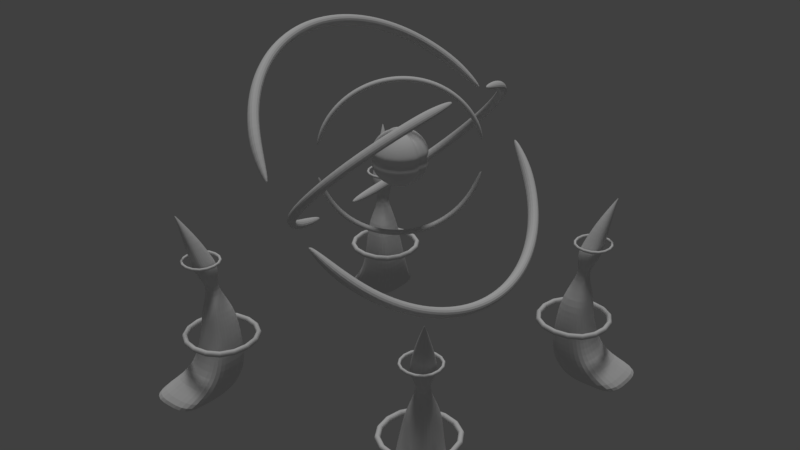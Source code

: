 # Source: monument.blend  (saved by Blender 2.79.0; exported with 4.5.12 LTS)
import bpy
from mathutils import Matrix  # noqa: F401  (used for matrix-valued properties, if any)

bpy.ops.wm.read_factory_settings(use_empty=True)
scene = bpy.context.scene
scene.name = 'Scene'

# ---- collections
col_collection_1 = bpy.data.collections.new('Collection 1'); scene.collection.children.link(col_collection_1)

# ---- world
world_world = bpy.data.worlds.new('World'); scene.world = world_world
world_world.color = (0.05088, 0.05088, 0.05088)
world_world.use_sun_shadow = False
world_world.sun_shadow_jitter_overblur = 0.0
world_world.cycles.sampling_method = 'MANUAL'

# ---- lights
light_sun_001 = bpy.data.lights.new('Sun.001', 'SUN')
light_sun_001.transmission_factor = 0.0
light_sun_001.angle = 0.1993
light_sun_001.energy = 1.0
light_sun_001.shadow_buffer_clip_start = 0.5
light_sun_001.shadow_soft_size = 0.1
light_sun_001.shadow_cascade_max_distance = 1000.0

# ---- meshes
me_cube_004 = bpy.data.meshes.new('Cube.004')
me_cube_004.from_pydata([(6.807, 6.758, 0.0), (5.375, 5.379, 7.383), (6.812, 4.279, 0.0), (5.379, 5.327, 7.383), (4.483, 6.754, 0.0), (5.326, 5.383, 7.383), (4.479, 4.268, 0.0), (5.326, 5.324, 7.383), (5.733, 5.691, 0.9229), (5.288, 5.287, 1.846), (5.148, 5.069, 2.769), (5.105, 4.958, 3.692), (4.819, 4.702, 4.615), (5.275, 5.239, 6.46), (5.273, 4.812, 6.46), (4.819, 4.479, 4.615), (5.105, 3.98, 3.692), (5.149, 3.879, 2.769), (5.29, 3.828, 1.846), (5.736, 3.842, 0.9229), (4.856, 4.803, 6.46), (4.607, 4.477, 4.615), (4.179, 3.974, 3.692), (4.026, 3.872, 2.769), (3.913, 3.82, 1.846), (3.994, 3.834, 0.9229), (4.874, 5.243, 6.46), (4.61, 4.702, 4.615), (4.187, 4.959, 3.692), (4.033, 5.068, 2.769), (3.92, 5.286, 1.846), (3.999, 5.689, 0.9229), (5.383, 5.353, 7.383), (4.439, 5.507, 0.0), (5.32, 5.353, 7.383), (3.987, 4.466, 2.769), (4.141, 4.462, 3.692), (4.596, 4.588, 4.615), (4.789, 5.015, 6.46), (5.151, 4.465, 3.692), (4.832, 4.589, 4.615), (5.357, 5.017, 6.46), (5.651, 4.221, 0.0), (5.352, 5.32, 7.383), (5.644, 6.799, 0.0), (5.351, 5.387, 7.383), (4.865, 5.734, 0.9229), (4.602, 5.33, 1.846), (4.589, 5.112, 2.769), (4.644, 5.002, 3.692), (4.714, 4.714, 4.615), (5.072, 5.319, 6.46), (4.87, 3.786, 0.9229), (4.607, 3.772, 1.846), (4.593, 3.824, 2.769), (4.647, 3.925, 3.692), (4.715, 4.463, 4.615), (5.074, 4.713, 6.46), (5.647, 5.51, 0.0), (6.856, 5.514, 0.0), (5.383, 5.353, 7.383), (3.954, 4.757, 0.9229), (3.874, 4.549, 1.846), (5.78, 4.762, 0.9229), (5.335, 4.553, 1.846), (5.195, 4.469, 2.769), (5.406, 5.391, 7.492), (5.089, 4.994, 5.076), (5.088, 4.36, 5.076), (4.484, 4.354, 5.076), (4.494, 4.995, 5.076), (5.141, 4.672, 5.076), (4.441, 4.67, 5.076), (4.792, 4.297, 5.076), (4.79, 5.044, 5.076), (5.212, 5.132, 5.627), (5.183, 5.097, 5.451), (5.21, 4.442, 5.626), (5.182, 4.395, 5.452), (4.551, 4.435, 5.626), (4.512, 4.388, 5.452), (4.564, 5.134, 5.626), (4.525, 5.099, 5.452), (4.461, 4.737, 5.452), (4.497, 4.779, 5.628), (5.245, 4.74, 5.452), (5.277, 4.78, 5.626), (4.852, 5.157, 5.452), (4.886, 5.196, 5.626), (4.854, 4.32, 5.451), (4.889, 4.364, 5.628), (5.625, 5.614, 5.635), (5.625, 4.097, 5.635), (5.518, 5.507, 5.635), (4.214, 5.507, 5.635), (5.518, 4.204, 5.635), (4.107, 5.614, 5.635), (4.107, 4.097, 5.635), (4.214, 4.204, 5.635), (5.625, 5.614, 5.754), (5.518, 5.507, 5.754), (5.518, 4.204, 5.754), (5.625, 4.097, 5.754), (4.214, 4.204, 5.754), (4.214, 5.507, 5.754), (4.107, 5.614, 5.754), (4.107, 4.097, 5.754), (6.022, 5.988, 2.55), (6.022, 2.997, 2.55), (5.812, 5.777, 2.55), (3.242, 5.777, 2.55), (5.812, 3.208, 2.55), (3.031, 5.988, 2.55), (3.031, 2.997, 2.55), (3.242, 3.208, 2.55), (6.022, 5.988, 2.786), (5.812, 5.777, 2.786), (5.812, 3.208, 2.786), (6.022, 2.997, 2.786), (3.242, 3.208, 2.786), (3.242, 5.777, 2.786), (3.031, 5.988, 2.786), (3.031, 2.997, 2.786)], [], [(41, 32, 60, 3, 14), (57, 43, 7, 20), (38, 34, 5, 26), (51, 45, 1, 13), (58, 33, 4, 44), (44, 46, 8, 0), (46, 47, 9, 8), (47, 48, 10, 9), (48, 49, 11, 10), (49, 50, 12, 11), (75, 13, 41, 86), (77, 14, 57, 90), (33, 61, 31, 4), (61, 62, 30, 31), (62, 35, 29, 30), (35, 36, 28, 29), (36, 37, 27, 28), (70, 82, 87, 74), (42, 52, 25, 6), (52, 53, 24, 25), (53, 54, 23, 24), (54, 55, 22, 23), (55, 56, 21, 22), (81, 26, 51, 88), (69, 80, 83, 72), (59, 63, 19, 2), (63, 64, 18, 19), (64, 65, 17, 18), (65, 39, 16, 17), (39, 40, 15, 16), (79, 20, 38, 84), (68, 78, 89, 73), (88, 51, 13, 75), (74, 87, 76, 67), (11, 12, 40, 39), (10, 11, 39, 65), (9, 10, 65, 64), (8, 9, 64, 63), (0, 8, 63, 59), (90, 57, 20, 79), (73, 89, 80, 69), (22, 21, 37, 36), (23, 22, 36, 35), (24, 23, 35, 62), (25, 24, 62, 61), (6, 25, 61, 33), (42, 6, 33, 58), (20, 7, 34, 38), (13, 1, 32, 41), (2, 42, 58, 59), (86, 41, 14, 77), (71, 85, 78, 68), (16, 15, 56, 55), (17, 16, 55, 54), (18, 17, 54, 53), (19, 18, 53, 52), (2, 19, 52, 42), (84, 38, 26, 81), (72, 83, 82, 70), (28, 27, 50, 49), (29, 28, 49, 48), (30, 29, 48, 47), (31, 30, 47, 46), (4, 31, 46, 44), (59, 58, 44, 0), (26, 5, 45, 51), (14, 3, 43, 57), (43, 66, 7), (32, 1, 66, 60), (60, 66, 3), (7, 66, 34), (3, 66, 43), (5, 66, 45), (45, 66, 1), (34, 66, 5), (27, 70, 74, 50), (15, 68, 73, 56), (21, 69, 72, 37), (12, 67, 71, 40), (40, 71, 68, 15), (56, 73, 69, 21), (37, 72, 70, 27), (50, 74, 67, 12), (88, 75, 76, 87), (84, 81, 82, 83), (90, 79, 80, 89), (86, 77, 78, 85), (79, 84, 83, 80), (75, 86, 85, 76), (81, 88, 87, 82), (77, 90, 89, 78), (67, 76, 85, 71), (104, 100, 99, 105), (93, 100, 104, 94), (112, 121, 115, 107), (96, 105, 99, 91), (120, 116, 115, 121), (100, 101, 102, 99), (95, 101, 100, 93), (109, 116, 120, 110), (116, 117, 118, 115), (101, 103, 106, 102), (98, 103, 101, 95), (92, 91, 99, 102), (92, 102, 106, 97), (103, 104, 105, 106), (94, 104, 103, 98), (97, 106, 105, 96), (92, 95, 93, 91), (97, 98, 95, 92), (96, 94, 98, 97), (91, 93, 94, 96), (111, 117, 116, 109), (117, 119, 122, 118), (114, 119, 117, 111), (108, 107, 115, 118), (108, 118, 122, 113), (119, 120, 121, 122), (110, 120, 119, 114), (113, 122, 121, 112), (108, 111, 109, 107), (113, 114, 111, 108), (112, 110, 114, 113), (107, 109, 110, 112)])
me_cube_004.materials.append(None)
me_cube_004.use_remesh_preserve_volume = False
me_cube_004.use_remesh_preserve_attributes = False
me_cube_004.use_mirror_vertex_groups = False
me_cube_004.update()
me_circle_003 = bpy.data.meshes.new('Circle.003')
me_circle_003.from_pydata([(0.04195, -1.055, 1.09), (0.0441, -1.24, 0.8639), (0.06625, -4.477e-08, -1.456), (0.04656, -1.378, 0.6061), (0.06517, 0.5707, -1.342), (0.03677, 1.354e-06, 1.632), (0.03706, -0.3115, 1.601), (0.04618, -1.475, 0.6463), (0.007254, -1.533, 0.3398), (0.06279, 1.129, -1.093), (0.01146, 1.531, -0.2696), (0.04618, 1.475, 0.6463), (0.03793, -0.6109, 1.51), (0.03934, -0.8869, 1.363), (0.04124, -1.129, 1.164), (0.06696, -0.3115, -1.53), (0.06726, -6.679e-08, -1.561), (0.06696, 0.3115, -1.53), (0.003761, 1.499, 0.333), (0.04656, 1.378, 0.6061), (0.04017, 0.8285, 1.275), (0.03886, 0.5707, 1.413), (0.03778, 1.283e-06, 1.527), (0.008328, -1.5, -0.2633), (0.06385, 0.8285, -1.205), (0.06208, 1.055, -1.019), (0.05992, -1.24, -0.7931), (0.05992, 1.24, -0.7931), (0.06385, -0.8285, -1.205), (0.0114, 1.497, -0.2628), (0.03793, 0.6109, 1.51), (0.05785, 1.475, -0.5755), (0.06048, 1.327, -0.8515), (0.06469, 0.8869, -1.292), (0.06609, -0.6109, -1.439), (0.06469, -0.8869, -1.292), (0.06279, -1.129, -1.093), (0.05785, -1.475, -0.5755), (0.04355, -1.327, 0.9223), (0.03706, 0.3115, 1.601), (0.03934, 0.8869, 1.363), (0.04124, 1.129, 1.164), (0.04355, 1.327, 0.9223), (0.003702, 1.53, 0.3392), (0.05746, 1.378, -0.5353), (0.06598, 0.2909, -1.427), (0.06598, -0.2909, -1.427), (0.06517, -0.5707, -1.342), (0.06208, -1.055, -1.019), (0.05746, -1.378, -0.5353), (0.007324, -1.496, 0.3325), (0.04017, -0.8285, 1.275), (0.03886, -0.5707, 1.413), (0.03805, -0.2909, 1.498), (0.03805, 0.2909, 1.498), (0.04195, 1.055, 1.09), (0.0441, 1.24, 0.8639), (0.06609, 0.6109, -1.439), (0.06048, -1.327, -0.8515), (0.008383, -1.529, -0.2692), (-0.03172, 1.497, -0.2632), (-0.07257, 1.378, -0.5365), (-0.07011, 1.24, -0.7944), (-0.06795, 1.055, -1.02), (-0.06618, 0.8285, -1.206), (-0.06487, 0.5707, -1.344), (-0.06406, 0.2909, -1.428), (-0.06378, -4.477e-08, -1.457), (-0.06406, -0.2909, -1.428), (-0.06487, -0.5707, -1.344), (-0.06618, -0.8285, -1.206), (-0.06795, -1.055, -1.02), (-0.07011, -1.24, -0.7944), (-0.07257, -1.378, -0.5365), (-0.02864, -1.5, -0.2637), (-0.03901, -1.496, 0.3321), (-0.08347, -1.378, 0.6048), (-0.08593, -1.24, 0.8626), (-0.08809, -1.055, 1.089), (-0.08986, -0.8285, 1.274), (-0.09117, -0.5707, 1.412), (-0.09199, -0.2909, 1.497), (-0.09226, 1.283e-06, 1.525), (-0.09199, 0.2909, 1.497), (-0.09117, 0.5707, 1.412), (-0.08986, 0.8285, 1.274), (-0.08809, 1.055, 1.089), (-0.08593, 1.24, 0.8626), (-0.08347, 1.378, 0.6048), (-0.03546, 1.499, 0.3327), (-0.03165, 1.531, -0.27), (-0.06535, 0.8869, -1.293), (-0.06307, 0.3115, -1.532), (-0.06307, -0.3115, -1.532), (-0.06535, -0.8869, -1.293), (-0.06724, -1.129, -1.095), (-0.06955, -1.327, -0.8528), (-0.08385, -1.475, 0.645), (-0.09069, -0.8869, 1.361), (-0.0921, -0.6109, 1.509), (-0.0888, 1.129, 1.163), (-0.03552, 1.53, 0.3388), (-0.07219, 1.475, -0.5768), (-0.06955, 1.327, -0.8528), (-0.06394, 0.6109, -1.441), (-0.06278, -6.679e-08, -1.562), (-0.06394, -0.6109, -1.441), (-0.02858, -1.529, -0.2695), (-0.03908, -1.533, 0.3394), (-0.08649, -1.327, 0.921), (-0.09326, 1.354e-06, 1.631), (-0.0921, 0.6109, 1.509), (-0.08385, 1.475, 0.645), (-0.06724, 1.129, -1.095), (-0.07219, -1.475, -0.5768), (-0.0888, -1.129, 1.163), (-0.09297, -0.3115, 1.6), (-0.09297, 0.3115, 1.6), (-0.09069, 0.8869, 1.361), (-0.08649, 1.327, 0.921)], [], [(25, 9, 33, 24), (50, 8, 7, 3), (19, 11, 43, 18), (27, 32, 9, 25), (56, 42, 11, 19), (44, 31, 32, 27), (55, 41, 42, 56), (29, 10, 31, 44), (49, 37, 59, 23), (20, 40, 41, 55), (2, 16, 15, 46), (51, 13, 12, 52), (26, 58, 37, 49), (21, 30, 40, 20), (48, 36, 58, 26), (54, 39, 30, 21), (45, 17, 16, 2), (28, 35, 36, 48), (22, 5, 39, 54), (0, 14, 13, 51), (4, 57, 17, 45), (1, 38, 14, 0), (47, 34, 35, 28), (53, 6, 5, 22), (24, 33, 57, 4), (46, 15, 34, 47), (52, 12, 6, 53), (3, 7, 38, 1), (13, 14, 115, 98), (52, 53, 81, 80), (14, 38, 109, 115), (51, 52, 80, 79), (38, 7, 97, 109), (0, 51, 79, 78), (7, 8, 108, 97), (1, 0, 78, 77), (3, 1, 77, 76), (50, 3, 76, 75), (59, 37, 114, 107), (37, 58, 96, 114), (58, 36, 95, 96), (49, 23, 74, 73), (36, 35, 94, 95), (26, 49, 73, 72), (35, 34, 106, 94), (48, 26, 72, 71), (34, 15, 93, 106), (28, 48, 71, 70), (15, 16, 105, 93), (47, 28, 70, 69), (16, 17, 92, 105), (46, 47, 69, 68), (17, 57, 104, 92), (2, 46, 68, 67), (57, 33, 91, 104), (45, 2, 67, 66), (33, 9, 113, 91), (43, 11, 112, 101), (4, 45, 66, 65), (9, 32, 103, 113), (11, 42, 119, 112), (24, 4, 65, 64), (32, 31, 102, 103), (42, 41, 100, 119), (25, 24, 64, 63), (31, 10, 90, 102), (19, 18, 89, 88), (41, 40, 118, 100), (27, 25, 63, 62), (56, 19, 88, 87), (40, 30, 111, 118), (44, 27, 62, 61), (55, 56, 87, 86), (30, 39, 117, 111), (29, 44, 61, 60), (20, 55, 86, 85), (39, 5, 110, 117), (21, 20, 85, 84), (5, 6, 116, 110), (54, 21, 84, 83), (6, 12, 99, 116), (22, 54, 83, 82), (12, 13, 98, 99), (53, 22, 82, 81), (80, 81, 116, 99), (68, 69, 106, 93), (81, 82, 110, 116), (69, 70, 94, 106), (82, 83, 117, 110), (70, 71, 95, 94), (83, 84, 111, 117), (71, 72, 96, 95), (84, 85, 118, 111), (72, 73, 114, 96), (85, 86, 100, 118), (73, 74, 107, 114), (60, 61, 102, 90), (86, 87, 119, 100), (61, 62, 103, 102), (87, 88, 112, 119), (62, 63, 113, 103), (88, 89, 101, 112), (75, 76, 97, 108), (63, 64, 91, 113), (76, 77, 109, 97), (64, 65, 104, 91), (77, 78, 115, 109), (65, 66, 92, 104), (78, 79, 98, 115), (66, 67, 105, 92), (79, 80, 99, 98), (67, 68, 93, 105), (23, 59, 107, 74), (10, 29, 60, 90), (43, 101, 89, 18), (8, 50, 75, 108)])
me_circle_003.materials.append(None)
me_circle_003.use_remesh_preserve_volume = False
me_circle_003.use_remesh_preserve_attributes = False
me_circle_003.use_mirror_vertex_groups = False
me_circle_003.update()
me_circle_002 = bpy.data.meshes.new('Circle.002')
me_circle_002.from_pydata([(-0.1989, 0.9999, 0.02411), (-0.7071, 0.7071, 0.0), (-0.9808, 0.1951, 0.0), (-0.9808, -0.1951, 0.0), (-0.9239, -0.3827, 0.0), (-0.8315, -0.5556, 0.0), (-0.7071, -0.7071, 0.0), (0.9239, -0.3827, 0.0), (1.0, 9.656e-07, 0.0), (0.9808, 0.1951, 0.0), (0.5556, 0.8315, 0.0), (0.3827, 0.9239, 0.0), (-0.205, 1.031, 0.02411), (-0.5947, 0.8901, 0.0), (-0.989, 0.4097, 0.0), (-1.07, 6.073e-08, 0.0), (-0.5947, -0.8901, 0.0), (-0.2051, -1.031, 0.02374), (0.2049, -1.03, 0.02523), (0.4097, 0.989, 0.0), (-1.05, 0.2088, 0.0), (-1.05, -0.2088, 0.0), (0.4097, -0.989, 0.0), (0.757, -0.757, 0.0), (0.8901, -0.5947, 0.0), (0.989, -0.4097, 0.0), (1.05, -0.2088, 0.0), (1.05, 0.2088, 0.0), (0.8901, 0.5947, 0.0), (-0.757, 0.757, 0.0), (-0.4097, -0.989, 0.0), (0.989, 0.4097, 0.0), (-0.3827, 0.9239, 0.0), (-0.5556, 0.8315, 0.0), (-0.8315, 0.5556, 0.0), (-0.9239, 0.3827, 0.0), (-1.0, 7.55e-08, 0.0), (-0.5556, -0.8315, 0.0), (-0.3827, -0.9239, 0.0), (-0.1988, -0.9996, 0.02374), (0.1991, -1.001, 0.02523), (0.3827, -0.9239, 0.0), (0.5556, -0.8315, 0.0), (0.7071, -0.7071, 0.0), (0.8315, -0.5556, 0.0), (0.9808, -0.1951, 0.0), (0.9239, 0.3827, 0.0), (0.8315, 0.5556, 0.0), (0.7071, 0.7071, 0.0), (0.1996, 1.004, 0.0287), (-0.4097, 0.989, 0.0), (-0.8901, 0.5947, 0.0), (-0.989, -0.4097, 0.0), (-0.8901, -0.5947, 0.0), (-0.757, -0.757, 0.0), (0.5947, -0.8901, 0.0), (1.07, 1.014e-06, 0.0), (0.7569, 0.757, 0.0), (0.5947, 0.8901, 0.0), (0.2043, 1.027, 0.0287), (-0.1989, 0.9999, 0.06308), (-0.3827, 0.9239, 0.0872), (-0.5556, 0.8315, 0.0872), (-0.7071, 0.7071, 0.0872), (-0.8315, 0.5556, 0.0872), (-0.9239, 0.3827, 0.0872), (-0.9808, 0.1951, 0.0872), (-1.0, 7.55e-08, 0.0872), (-0.9808, -0.1951, 0.0872), (-0.9239, -0.3827, 0.0872), (-0.8315, -0.5556, 0.0872), (-0.7071, -0.7071, 0.0872), (-0.5556, -0.8315, 0.0872), (-0.3827, -0.9239, 0.0872), (-0.1988, -0.9996, 0.06346), (0.1991, -1.001, 0.06197), (0.3827, -0.9239, 0.0872), (0.5556, -0.8315, 0.0872), (0.7071, -0.7071, 0.0872), (0.8315, -0.5556, 0.0872), (0.9239, -0.3827, 0.0872), (0.9808, -0.1951, 0.0872), (1.0, 9.656e-07, 0.0872), (0.9808, 0.1951, 0.0872), (0.9239, 0.3827, 0.0872), (0.8315, 0.5556, 0.0872), (0.7071, 0.7071, 0.0872), (0.5556, 0.8315, 0.0872), (0.3827, 0.9239, 0.0872), (0.1996, 1.004, 0.0585), (-0.8901, 0.5947, 0.0872), (-1.05, 0.2088, 0.0872), (-0.989, -0.4097, 0.0872), (-0.2051, -1.031, 0.06346), (1.05, -0.2088, 0.0872), (1.05, 0.2088, 0.0872), (0.8901, 0.5947, 0.0872), (0.4097, 0.989, 0.0872), (0.2043, 1.027, 0.0585), (-0.205, 1.031, 0.06308), (-0.4097, 0.989, 0.0872), (-0.757, 0.757, 0.0872), (-1.07, 6.073e-08, 0.0872), (-1.05, -0.2088, 0.0872), (0.2049, -1.03, 0.06197), (0.4097, -0.989, 0.0872), (0.5947, -0.8901, 0.0872), (0.989, 0.4097, 0.0872), (0.5947, 0.8901, 0.0872), (-0.5947, 0.8901, 0.0872), (-0.989, 0.4097, 0.0872), (-0.8901, -0.5947, 0.0872), (-0.757, -0.757, 0.0872), (-0.5947, -0.8901, 0.0872), (-0.4097, -0.989, 0.0872), (0.757, -0.757, 0.0872), (0.8901, -0.5947, 0.0872), (0.989, -0.4097, 0.0872), (1.07, 1.014e-06, 0.0872), (0.7569, 0.757, 0.0872)], [], [(7, 25, 26, 45), (3, 21, 52, 4), (45, 26, 56, 8), (4, 52, 53, 5), (8, 56, 27, 9), (5, 53, 54, 6), (9, 27, 31, 46), (6, 54, 16, 37), (46, 31, 28, 47), (37, 16, 30, 38), (47, 28, 57, 48), (38, 30, 17, 39), (0, 12, 50, 32), (48, 57, 58, 10), (32, 50, 13, 33), (10, 58, 19, 11), (33, 13, 29, 1), (11, 19, 59, 49), (40, 18, 22, 41), (1, 29, 51, 34), (41, 22, 55, 42), (34, 51, 14, 35), (42, 55, 23, 43), (35, 14, 20, 2), (43, 23, 24, 44), (2, 20, 15, 36), (44, 24, 25, 7), (36, 15, 21, 3), (24, 23, 115, 116), (7, 45, 81, 80), (23, 55, 106, 115), (44, 7, 80, 79), (55, 22, 105, 106), (43, 44, 79, 78), (22, 18, 104, 105), (42, 43, 78, 77), (41, 42, 77, 76), (40, 41, 76, 75), (17, 30, 114, 93), (30, 16, 113, 114), (16, 54, 112, 113), (38, 39, 74, 73), (54, 53, 111, 112), (37, 38, 73, 72), (53, 52, 92, 111), (6, 37, 72, 71), (52, 21, 103, 92), (5, 6, 71, 70), (21, 15, 102, 103), (4, 5, 70, 69), (15, 20, 91, 102), (3, 4, 69, 68), (20, 14, 110, 91), (36, 3, 68, 67), (14, 51, 90, 110), (2, 36, 67, 66), (51, 29, 101, 90), (59, 19, 97, 98), (35, 2, 66, 65), (29, 13, 109, 101), (19, 58, 108, 97), (34, 35, 65, 64), (13, 50, 100, 109), (58, 57, 119, 108), (1, 34, 64, 63), (50, 12, 99, 100), (11, 49, 89, 88), (57, 28, 96, 119), (33, 1, 63, 62), (10, 11, 88, 87), (28, 31, 107, 96), (32, 33, 62, 61), (48, 10, 87, 86), (31, 27, 95, 107), (0, 32, 61, 60), (47, 48, 86, 85), (27, 56, 118, 95), (46, 47, 85, 84), (56, 26, 94, 118), (9, 46, 84, 83), (26, 25, 117, 94), (8, 9, 83, 82), (25, 24, 116, 117), (45, 8, 82, 81), (80, 81, 94, 117), (68, 69, 92, 103), (81, 82, 118, 94), (69, 70, 111, 92), (82, 83, 95, 118), (70, 71, 112, 111), (83, 84, 107, 95), (71, 72, 113, 112), (84, 85, 96, 107), (72, 73, 114, 113), (85, 86, 119, 96), (73, 74, 93, 114), (60, 61, 100, 99), (86, 87, 108, 119), (61, 62, 109, 100), (87, 88, 97, 108), (62, 63, 101, 109), (88, 89, 98, 97), (75, 76, 105, 104), (63, 64, 90, 101), (76, 77, 106, 105), (64, 65, 110, 90), (77, 78, 115, 106), (65, 66, 91, 110), (78, 79, 116, 115), (66, 67, 102, 91), (79, 80, 117, 116), (67, 68, 103, 102), (12, 0, 60, 99), (49, 59, 98, 89), (18, 40, 75, 104), (39, 17, 93, 74)])
me_circle_002.materials.append(None)
me_circle_002.use_remesh_preserve_volume = False
me_circle_002.use_remesh_preserve_attributes = False
me_circle_002.use_mirror_vertex_groups = False
me_circle_002.update()
me_circle = bpy.data.meshes.new('Circle')
me_circle.from_pydata([(0.04017, -0.8285, 1.275), (0.04195, -1.055, 1.09), (0.06517, 0.5707, -1.342), (0.04124, -1.129, 1.164), (0.04618, -1.475, 0.6463), (0.003951, -1.53, 0.3393), (0.06469, -0.8869, -1.292), (0.06726, -6.679e-08, -1.561), (0.06696, 0.3115, -1.53), (0.06469, 0.8869, -1.292), (0.06279, 1.129, -1.093), (0.06048, 1.327, -0.8515), (0.04618, 1.475, 0.6463), (0.03934, 0.8869, 1.363), (0.03706, 0.3115, 1.601), (0.03677, 1.354e-06, 1.632), (0.03706, -0.3115, 1.601), (0.03793, -0.6109, 1.51), (0.03934, -0.8869, 1.363), (0.06048, -1.327, -0.8515), (0.06609, 0.6109, -1.439), (0.008078, 1.495, 0.3324), (0.04195, 1.055, 1.09), (0.03805, 0.2909, 1.498), (0.03886, -0.5707, 1.413), (0.01877, -1.491, -0.2616), (0.05992, -1.24, -0.7931), (0.06208, -1.055, -1.019), (0.05746, 1.378, -0.5353), (0.03793, 0.6109, 1.51), (0.0156, 1.535, -0.2702), (0.06279, -1.129, -1.093), (0.05785, -1.475, -0.5755), (0.01886, -1.537, -0.2707), (0.008006, 1.533, 0.3399), (0.01552, 1.494, -0.2621), (0.05992, 1.24, -0.7931), (0.06208, 1.055, -1.019), (0.06385, 0.8285, -1.205), (0.06598, 0.2909, -1.427), (0.06625, -4.477e-08, -1.456), (0.06598, -0.2909, -1.427), (0.06517, -0.5707, -1.342), (0.06385, -0.8285, -1.205), (0.05746, -1.378, -0.5353), (0.004011, -1.498, 0.333), (0.04656, -1.378, 0.6061), (0.0441, -1.24, 0.8639), (0.03805, -0.2909, 1.498), (0.03778, 1.283e-06, 1.527), (0.03886, 0.5707, 1.413), (0.04017, 0.8285, 1.275), (0.0441, 1.24, 0.8639), (0.04656, 1.378, 0.6061), (0.05785, 1.475, -0.5755), (0.06696, -0.3115, -1.53), (0.06609, -0.6109, -1.439), (0.04355, -1.327, 0.9223), (0.04124, 1.129, 1.164), (0.04355, 1.327, 0.9223), (-0.03586, 1.494, -0.2626), (-0.07257, 1.378, -0.5365), (-0.07011, 1.24, -0.7944), (-0.06795, 1.055, -1.02), (-0.06618, 0.8285, -1.206), (-0.06487, 0.5707, -1.344), (-0.06406, 0.2909, -1.428), (-0.06378, -4.477e-08, -1.457), (-0.06406, -0.2909, -1.428), (-0.06487, -0.5707, -1.344), (-0.06618, -0.8285, -1.206), (-0.06795, -1.055, -1.02), (-0.07011, -1.24, -0.7944), (-0.07257, -1.378, -0.5365), (-0.03911, -1.491, -0.2621), (-0.03571, -1.498, 0.3326), (-0.08347, -1.378, 0.6048), (-0.08593, -1.24, 0.8626), (-0.08809, -1.055, 1.089), (-0.08986, -0.8285, 1.274), (-0.09117, -0.5707, 1.412), (-0.09199, -0.2909, 1.497), (-0.09226, 1.283e-06, 1.525), (-0.09199, 0.2909, 1.497), (-0.09117, 0.5707, 1.412), (-0.08986, 0.8285, 1.274), (-0.08809, 1.055, 1.089), (-0.08593, 1.24, 0.8626), (-0.08347, 1.378, 0.6048), (-0.03976, 1.495, 0.3319), (-0.03578, 1.535, -0.2707), (-0.07219, 1.475, -0.5768), (-0.06955, 1.327, -0.8528), (-0.06724, 1.129, -1.095), (-0.06394, -0.6109, -1.441), (-0.06724, -1.129, -1.095), (-0.0888, -1.129, 1.163), (-0.0921, -0.6109, 1.509), (-0.0888, 1.129, 1.163), (-0.08649, 1.327, 0.921), (-0.03984, 1.533, 0.3395), (-0.06535, 0.8869, -1.293), (-0.06278, -6.679e-08, -1.562), (-0.06307, -0.3115, -1.532), (-0.06955, -1.327, -0.8528), (-0.07219, -1.475, -0.5768), (-0.03903, -1.537, -0.2713), (-0.08385, -1.475, 0.645), (-0.09069, -0.8869, 1.361), (-0.09297, -0.3115, 1.6), (-0.0921, 0.6109, 1.509), (-0.09069, 0.8869, 1.361), (-0.06394, 0.6109, -1.441), (-0.06307, 0.3115, -1.532), (-0.06535, -0.8869, -1.293), (-0.03577, -1.53, 0.3389), (-0.08649, -1.327, 0.921), (-0.09326, 1.354e-06, 1.631), (-0.09297, 0.3115, 1.6), (-0.08385, 1.475, 0.645)], [], [(37, 10, 9, 38), (45, 5, 4, 46), (53, 12, 34, 21), (36, 11, 10, 37), (52, 59, 12, 53), (28, 54, 11, 36), (22, 58, 59, 52), (35, 30, 54, 28), (44, 32, 33, 25), (51, 13, 58, 22), (40, 7, 55, 41), (0, 18, 17, 24), (26, 19, 32, 44), (50, 29, 13, 51), (27, 31, 19, 26), (23, 14, 29, 50), (39, 8, 7, 40), (43, 6, 31, 27), (49, 15, 14, 23), (1, 3, 18, 0), (2, 20, 8, 39), (47, 57, 3, 1), (42, 56, 6, 43), (48, 16, 15, 49), (38, 9, 20, 2), (41, 55, 56, 42), (24, 17, 16, 48), (46, 4, 57, 47), (18, 3, 96, 108), (24, 48, 81, 80), (3, 57, 116, 96), (0, 24, 80, 79), (57, 4, 107, 116), (1, 0, 79, 78), (4, 5, 115, 107), (47, 1, 78, 77), (46, 47, 77, 76), (45, 46, 76, 75), (33, 32, 105, 106), (32, 19, 104, 105), (19, 31, 95, 104), (44, 25, 74, 73), (31, 6, 114, 95), (26, 44, 73, 72), (6, 56, 94, 114), (27, 26, 72, 71), (56, 55, 103, 94), (43, 27, 71, 70), (55, 7, 102, 103), (42, 43, 70, 69), (7, 8, 113, 102), (41, 42, 69, 68), (8, 20, 112, 113), (40, 41, 68, 67), (20, 9, 101, 112), (39, 40, 67, 66), (9, 10, 93, 101), (34, 12, 119, 100), (2, 39, 66, 65), (10, 11, 92, 93), (12, 59, 99, 119), (38, 2, 65, 64), (11, 54, 91, 92), (59, 58, 98, 99), (37, 38, 64, 63), (54, 30, 90, 91), (53, 21, 89, 88), (58, 13, 111, 98), (36, 37, 63, 62), (52, 53, 88, 87), (13, 29, 110, 111), (28, 36, 62, 61), (22, 52, 87, 86), (29, 14, 118, 110), (35, 28, 61, 60), (51, 22, 86, 85), (14, 15, 117, 118), (50, 51, 85, 84), (15, 16, 109, 117), (23, 50, 84, 83), (16, 17, 97, 109), (49, 23, 83, 82), (17, 18, 108, 97), (48, 49, 82, 81), (80, 81, 109, 97), (68, 69, 94, 103), (81, 82, 117, 109), (69, 70, 114, 94), (82, 83, 118, 117), (70, 71, 95, 114), (83, 84, 110, 118), (71, 72, 104, 95), (84, 85, 111, 110), (72, 73, 105, 104), (85, 86, 98, 111), (73, 74, 106, 105), (60, 61, 91, 90), (86, 87, 99, 98), (61, 62, 92, 91), (87, 88, 119, 99), (62, 63, 93, 92), (88, 89, 100, 119), (75, 76, 107, 115), (63, 64, 101, 93), (76, 77, 116, 107), (64, 65, 112, 101), (77, 78, 96, 116), (65, 66, 113, 112), (78, 79, 108, 96), (66, 67, 102, 113), (79, 80, 97, 108), (67, 68, 103, 102), (30, 35, 60, 90), (5, 45, 75, 115), (33, 106, 74, 25), (34, 100, 89, 21)])
me_circle.materials.append(None)
me_circle.use_remesh_preserve_volume = False
me_circle.use_remesh_preserve_attributes = False
me_circle.use_mirror_vertex_groups = False
me_circle.update()
me_sphere = bpy.data.meshes.new('Sphere')
me_sphere.from_pydata([(0.0, 0.1951, 0.9808), (0.0, 0.3827, 0.9239), (0.0, 0.5556, 0.8315), (0.0, 0.7071, 0.7071), (0.0, 0.8315, 0.5556), (0.0, 0.9239, 0.3827), (0.0, 0.9808, 0.1951), (1.816e-08, 0.8754, 7.542e-08), (0.0, 0.9808, -0.1951), (0.0, 0.5556, -0.8315), (0.03806, 0.1913, 0.9808), (0.07466, 0.3753, 0.9239), (0.1084, 0.5449, 0.8315), (0.1379, 0.6935, 0.7071), (0.1622, 0.8155, 0.5556), (0.1802, 0.9061, 0.3827), (0.1913, 0.9619, 0.1951), (0.1708, 0.8586, 7.542e-08), (0.1913, 0.9619, -0.1951), (0.1802, 0.9061, -0.3827), (0.1622, 0.8155, -0.5556), (0.1379, 0.6935, -0.7071), (0.1084, 0.5449, -0.8315), (0.07466, 0.3753, -0.9239), (0.03806, 0.1913, -0.9808), (0.07466, 0.1802, 0.9808), (0.1464, 0.3536, 0.9239), (0.2126, 0.5133, 0.8315), (0.2706, 0.6533, 0.7071), (0.3182, 0.7682, 0.5556), (0.3536, 0.8536, 0.3827), (0.3753, 0.9061, 0.1951), (0.335, 0.8088, 7.542e-08), (0.3753, 0.9061, -0.1951), (0.3536, 0.8536, -0.3827), (0.3182, 0.7682, -0.5556), (0.2706, 0.6533, -0.7071), (0.2126, 0.5133, -0.8315), (0.1464, 0.3536, -0.9239), (0.07466, 0.1802, -0.9808), (0.1084, 0.1622, 0.9808), (0.2126, 0.3182, 0.9239), (0.3087, 0.4619, 0.8315), (0.3928, 0.5879, 0.7071), (0.4619, 0.6913, 0.5556), (0.5133, 0.7682, 0.3827), (0.5449, 0.8155, 0.1951), (0.4864, 0.7279, 7.542e-08), (0.5449, 0.8155, -0.1951), (0.5133, 0.7682, -0.3827), (0.4619, 0.6913, -0.5556), (0.3928, 0.5879, -0.7071), (0.3087, 0.4619, -0.8315), (0.2126, 0.3182, -0.9239), (0.1084, 0.1622, -0.9808), (0.1379, 0.1379, 0.9808), (0.2706, 0.2706, 0.9239), (0.3928, 0.3928, 0.8315), (0.5, 0.5, 0.7071), (0.5879, 0.5879, 0.5556), (0.6533, 0.6533, 0.3827), (0.6935, 0.6935, 0.1951), (0.619, 0.619, 7.542e-08), (0.6935, 0.6935, -0.1951), (0.6533, 0.6533, -0.3827), (0.5879, 0.5879, -0.5556), (0.5, 0.5, -0.7071), (0.3928, 0.3928, -0.8315), (0.2706, 0.2706, -0.9239), (0.1379, 0.1379, -0.9808), (0.1622, 0.1084, 0.9808), (0.3182, 0.2126, 0.9239), (0.4619, 0.3087, 0.8315), (0.5879, 0.3928, 0.7071), (0.6913, 0.4619, 0.5556), (0.7682, 0.5133, 0.3827), (0.8155, 0.5449, 0.1951), (0.7279, 0.4864, 7.542e-08), (0.8155, 0.5449, -0.1951), (0.7682, 0.5133, -0.3827), (0.6913, 0.4619, -0.5556), (0.5879, 0.3928, -0.7071), (0.4619, 0.3087, -0.8315), (0.3182, 0.2126, -0.9239), (0.1622, 0.1084, -0.9808), (0.1802, 0.07466, 0.9808), (0.3536, 0.1464, 0.9239), (0.5133, 0.2126, 0.8315), (0.6533, 0.2706, 0.7071), (0.7682, 0.3182, 0.5556), (0.8536, 0.3536, 0.3827), (0.9061, 0.3753, 0.1951), (0.8088, 0.335, 7.542e-08), (0.9061, 0.3753, -0.1951), (0.8536, 0.3536, -0.3827), (0.7682, 0.3182, -0.5556), (0.6533, 0.2706, -0.7071), (0.5133, 0.2126, -0.8315), (0.3536, 0.1464, -0.9239), (0.1802, 0.07466, -0.9808), (0.1913, 0.03806, 0.9808), (0.3753, 0.07466, 0.9239), (0.5449, 0.1084, 0.8315), (0.6935, 0.1379, 0.7071), (0.8155, 0.1622, 0.5556), (0.9061, 0.1802, 0.3827), (0.9619, 0.1913, 0.1951), (0.8586, 0.1708, 7.542e-08), (0.9619, 0.1913, -0.1951), (0.9061, 0.1802, -0.3827), (0.8155, 0.1622, -0.5556), (0.6935, 0.1379, -0.7071), (0.5449, 0.1084, -0.8315), (0.3753, 0.07466, -0.9239), (0.1913, 0.03806, -0.9808), (0.1714, -3.215e-07, 0.8616), (0.3362, -3.149e-07, 0.8116), (0.488, -3.084e-07, 0.7304), (0.6212, -3.149e-07, 0.6212), (0.7304, -3.28e-07, 0.488), (0.8116, -2.757e-07, 0.3362), (0.8616, -3.804e-07, 0.1714), (0.769, -3.554e-07, 6.639e-08), (0.8616, -3.804e-07, -0.1714), (0.8116, -2.364e-07, -0.3362), (0.7304, -3.28e-07, -0.488), (0.6212, -3.149e-07, -0.6212), (0.488, -3.346e-07, -0.7304), (0.3362, -3.018e-07, -0.8116), (0.1714, -3.051e-07, -0.8616), (0.1913, -0.03806, 0.9808), (0.3753, -0.07466, 0.9239), (0.5449, -0.1084, 0.8315), (0.6935, -0.138, 0.7071), (0.8155, -0.1622, 0.5556), (0.9061, -0.1802, 0.3827), (0.9619, -0.1913, 0.1951), (0.8586, -0.1708, 7.542e-08), (0.9619, -0.1913, -0.1951), (0.9061, -0.1802, -0.3827), (0.8155, -0.1622, -0.5556), (0.6935, -0.138, -0.7071), (0.5449, -0.1084, -0.8315), (0.3753, -0.07466, -0.9239), (0.1913, -0.03806, -0.9808), (0.1802, -0.07466, 0.9808), (0.3536, -0.1464, 0.9239), (0.5133, -0.2126, 0.8315), (0.6533, -0.2706, 0.7071), (0.7682, -0.3182, 0.5556), (0.8536, -0.3536, 0.3827), (0.9061, -0.3753, 0.1951), (0.8088, -0.335, 7.542e-08), (0.9061, -0.3753, -0.1951), (0.8536, -0.3536, -0.3827), (0.7682, -0.3182, -0.5556), (0.6533, -0.2706, -0.7071), (0.5133, -0.2126, -0.8315), (0.3536, -0.1464, -0.9239), (0.1802, -0.07466, -0.9808), (0.1622, -0.1084, 0.9808), (0.3182, -0.2126, 0.9239), (0.4619, -0.3087, 0.8315), (0.5879, -0.3928, 0.7071), (0.6913, -0.4619, 0.5556), (0.7682, -0.5133, 0.3827), (0.8155, -0.5449, 0.1951), (0.7279, -0.4864, 7.542e-08), (0.8155, -0.5449, -0.1951), (0.7682, -0.5133, -0.3827), (0.6913, -0.4619, -0.5556), (0.5879, -0.3928, -0.7071), (0.4619, -0.3087, -0.8315), (0.3182, -0.2126, -0.9239), (0.1622, -0.1084, -0.9808), (0.1379, -0.138, 0.9808), (0.2706, -0.2706, 0.9239), (0.3928, -0.3928, 0.8315), (0.5, -0.5, 0.7071), (0.5879, -0.5879, 0.5556), (0.6533, -0.6533, 0.3827), (0.6935, -0.6935, 0.1951), (0.619, -0.619, 7.542e-08), (0.6935, -0.6935, -0.1951), (0.6533, -0.6533, -0.3827), (0.5879, -0.5879, -0.5556), (0.5, -0.5, -0.7071), (0.3928, -0.3928, -0.8315), (0.2706, -0.2706, -0.9239), (0.1379, -0.138, -0.9808), (0.1084, -0.1622, 0.9808), (0.2126, -0.3182, 0.9239), (0.3087, -0.4619, 0.8315), (0.3928, -0.5879, 0.7071), (0.4619, -0.6913, 0.5556), (0.5133, -0.7682, 0.3827), (0.5449, -0.8155, 0.1951), (0.4864, -0.7279, 7.542e-08), (0.5449, -0.8155, -0.1951), (0.5133, -0.7682, -0.3827), (0.4619, -0.6913, -0.5556), (0.3928, -0.5879, -0.7071), (0.3087, -0.4619, -0.8315), (0.2126, -0.3182, -0.9239), (0.1084, -0.1622, -0.9808), (1.455e-08, -3.208e-07, -0.8784), (0.07466, -0.1802, 0.9808), (0.1464, -0.3536, 0.9239), (0.2126, -0.5133, 0.8315), (0.2706, -0.6533, 0.7071), (0.3182, -0.7682, 0.5556), (0.3536, -0.8536, 0.3827), (0.3753, -0.9061, 0.1951), (0.335, -0.8088, 7.542e-08), (0.3753, -0.9061, -0.1951), (0.3536, -0.8536, -0.3827), (0.3182, -0.7682, -0.5556), (0.2706, -0.6533, -0.7071), (0.2126, -0.5133, -0.8315), (0.1464, -0.3536, -0.9239), (0.07466, -0.1802, -0.9808), (0.03806, -0.1913, 0.9808), (0.07466, -0.3753, 0.9239), (0.1084, -0.5449, 0.8315), (0.1379, -0.6935, 0.7071), (0.1622, -0.8155, 0.5556), (0.1802, -0.9061, 0.3827), (0.1913, -0.9619, 0.1951), (0.1708, -0.8586, 7.542e-08), (0.1913, -0.9619, -0.1951), (0.1802, -0.9061, -0.3827), (0.1622, -0.8155, -0.5556), (0.1379, -0.6935, -0.7071), (0.1084, -0.5449, -0.8315), (0.07466, -0.3753, -0.9239), (0.03806, -0.1913, -0.9808), (-7.212e-09, -0.1951, 0.9808), (4.122e-08, -0.3827, 0.9239), (2.632e-08, -0.5556, 0.8315), (-2.584e-08, -0.7071, 0.7071), (-8.544e-08, -0.8315, 0.5556), (6.357e-08, -0.9239, 0.3827), (-8.544e-08, -0.9808, 0.1951), (-6.968e-08, -0.8754, 7.542e-08), (-8.544e-08, -0.9808, -0.1951), (6.357e-08, -0.9239, -0.3827), (-8.544e-08, -0.8315, -0.5556), (-2.584e-08, -0.7071, -0.7071), (-1.094e-08, -0.5556, -0.8315), (3.964e-09, -0.3827, -0.9239), (3.964e-09, -0.1951, -0.9808), (-0.03806, -0.1913, 0.9808), (-0.07466, -0.3753, 0.9239), (-0.1084, -0.5449, 0.8315), (-0.1379, -0.6935, 0.7071), (-0.1622, -0.8155, 0.5556), (-0.1802, -0.9061, 0.3827), (-0.1913, -0.9619, 0.1951), (-0.1708, -0.8586, 7.542e-08), (-0.1913, -0.9619, -0.1951), (-0.1802, -0.9061, -0.3827), (-0.1622, -0.8155, -0.5556), (-0.1379, -0.6935, -0.7071), (-0.1084, -0.5449, -0.8315), (-0.07466, -0.3753, -0.9239), (-0.03806, -0.1913, -0.9808), (-0.07466, -0.1802, 0.9808), (-0.1464, -0.3536, 0.9239), (-0.2126, -0.5133, 0.8315), (-0.2706, -0.6533, 0.7071), (-0.3182, -0.7682, 0.5556), (-0.3536, -0.8536, 0.3827), (-0.3753, -0.9061, 0.1951), (-0.335, -0.8088, 7.542e-08), (-0.3753, -0.9061, -0.1951), (-0.3536, -0.8536, -0.3827), (-0.3182, -0.7682, -0.5556), (-0.2706, -0.6533, -0.7071), (-0.2126, -0.5133, -0.8315), (-0.1464, -0.3536, -0.9239), (-0.07466, -0.1802, -0.9808), (-0.1084, -0.1622, 0.9808), (-0.2126, -0.3182, 0.9239), (-0.3087, -0.4619, 0.8315), (-0.3928, -0.5879, 0.7071), (-0.4619, -0.6913, 0.5556), (-0.5133, -0.7682, 0.3827), (-0.5449, -0.8155, 0.1951), (-0.4864, -0.7279, 7.542e-08), (-0.5449, -0.8155, -0.1951), (-0.5133, -0.7682, -0.3827), (-0.4619, -0.6913, -0.5556), (-0.3928, -0.5879, -0.7071), (-0.3087, -0.4619, -0.8315), (-0.2126, -0.3182, -0.9239), (-0.1084, -0.1622, -0.9808), (-1.878e-07, -5.232e-07, 0.8784), (-0.1379, -0.138, 0.9808), (-0.2706, -0.2706, 0.9239), (-0.3928, -0.3928, 0.8315), (-0.5, -0.5, 0.7071), (-0.5879, -0.5879, 0.5556), (-0.6533, -0.6533, 0.3827), (-0.6935, -0.6935, 0.1951), (-0.619, -0.619, 7.542e-08), (-0.6935, -0.6935, -0.1951), (-0.6533, -0.6533, -0.3827), (-0.5879, -0.5879, -0.5556), (-0.5, -0.5, -0.7071), (-0.3928, -0.3928, -0.8315), (-0.2706, -0.2706, -0.9239), (-0.1379, -0.1379, -0.9808), (-0.1622, -0.1084, 0.9808), (-0.3182, -0.2126, 0.9239), (-0.4619, -0.3087, 0.8315), (-0.5879, -0.3928, 0.7071), (-0.6913, -0.4619, 0.5556), (-0.7682, -0.5133, 0.3827), (-0.8155, -0.5449, 0.1951), (-0.7279, -0.4864, 7.542e-08), (-0.8155, -0.5449, -0.1951), (-0.7682, -0.5133, -0.3827), (-0.6913, -0.4619, -0.5556), (-0.5879, -0.3928, -0.7071), (-0.4619, -0.3087, -0.8315), (-0.3182, -0.2126, -0.9239), (-0.1622, -0.1084, -0.9808), (-0.1802, -0.07466, 0.9808), (-0.3536, -0.1464, 0.9239), (-0.5133, -0.2126, 0.8315), (-0.6533, -0.2706, 0.7071), (-0.7682, -0.3182, 0.5556), (-0.8536, -0.3536, 0.3827), (-0.9061, -0.3753, 0.1951), (-0.8088, -0.335, 7.542e-08), (-0.9061, -0.3753, -0.1951), (-0.8536, -0.3536, -0.3827), (-0.7682, -0.3182, -0.5556), (-0.6533, -0.2706, -0.7071), (-0.5133, -0.2126, -0.8315), (-0.3536, -0.1464, -0.9239), (-0.1802, -0.07466, -0.9808), (-0.1913, -0.03806, 0.9808), (-0.3753, -0.07466, 0.9239), (-0.5449, -0.1084, 0.8315), (-0.6935, -0.1379, 0.7071), (-0.8155, -0.1622, 0.5556), (-0.9061, -0.1802, 0.3827), (-0.9619, -0.1913, 0.1951), (-0.8586, -0.1708, 7.542e-08), (-0.9619, -0.1913, -0.1951), (-0.9061, -0.1802, -0.3827), (-0.8155, -0.1622, -0.5556), (-0.6935, -0.1379, -0.7071), (-0.5449, -0.1084, -0.8315), (-0.3753, -0.07466, -0.9239), (-0.1913, -0.03806, -0.9808), (-0.1714, -3.084e-07, 0.8616), (-0.3362, -2.822e-07, 0.8116), (-0.488, -2.822e-07, 0.7304), (-0.6212, -1.971e-07, 0.6212), (-0.7304, -1.579e-07, 0.488), (-0.8116, -3.149e-07, 0.3362), (-0.8616, -1.186e-07, 0.1714), (-0.769, -1.721e-07, 6.639e-08), (-0.8616, -1.186e-07, -0.1714), (-0.8116, -3.149e-07, -0.3362), (-0.7304, -1.579e-07, -0.488), (-0.6212, -1.971e-07, -0.6212), (-0.488, -2.626e-07, -0.7304), (-0.3362, -2.56e-07, -0.8116), (-0.1714, -3.117e-07, -0.8616), (-0.1913, 0.03806, 0.9808), (-0.3753, 0.07466, 0.9239), (-0.5449, 0.1084, 0.8315), (-0.6935, 0.1379, 0.7071), (-0.8155, 0.1622, 0.5556), (-0.9061, 0.1802, 0.3827), (-0.9619, 0.1913, 0.1951), (-0.8586, 0.1708, 7.542e-08), (-0.9619, 0.1913, -0.1951), (-0.9061, 0.1802, -0.3827), (-0.8155, 0.1622, -0.5556), (-0.6935, 0.1379, -0.7071), (-0.5449, 0.1084, -0.8315), (-0.3753, 0.07466, -0.9239), (-0.1913, 0.03806, -0.9808), (-0.1802, 0.07466, 0.9808), (-0.3536, 0.1464, 0.9239), (-0.5133, 0.2126, 0.8315), (-0.6533, 0.2706, 0.7071), (-0.7682, 0.3182, 0.5556), (-0.8536, 0.3536, 0.3827), (-0.9061, 0.3753, 0.1951), (-0.8088, 0.335, 7.542e-08), (-0.9061, 0.3753, -0.1951), (-0.8536, 0.3536, -0.3827), (-0.7682, 0.3182, -0.5556), (-0.6533, 0.2706, -0.7071), (-0.5133, 0.2126, -0.8315), (-0.3536, 0.1464, -0.9239), (-0.1802, 0.07466, -0.9808), (-0.1622, 0.1084, 0.9808), (-0.3182, 0.2126, 0.9239), (-0.4619, 0.3087, 0.8315), (-0.5879, 0.3928, 0.7071), (-0.6913, 0.4619, 0.5556), (-0.7682, 0.5133, 0.3827), (-0.8155, 0.5449, 0.1951), (-0.7279, 0.4864, 7.542e-08), (-0.8155, 0.5449, -0.1951), (-0.7682, 0.5133, -0.3827), (-0.6913, 0.4619, -0.5556), (-0.5879, 0.3928, -0.7071), (-0.4619, 0.3087, -0.8315), (-0.3182, 0.2126, -0.9239), (-0.1622, 0.1084, -0.9808), (-0.1379, 0.1379, 0.9808), (-0.2706, 0.2706, 0.9239), (-0.3928, 0.3928, 0.8315), (-0.5, 0.5, 0.7071), (-0.5879, 0.5879, 0.5556), (-0.6533, 0.6533, 0.3827), (-0.6935, 0.6935, 0.1951), (-0.619, 0.619, 7.542e-08), (-0.6935, 0.6935, -0.1951), (-0.6533, 0.6533, -0.3827), (-0.5879, 0.5879, -0.5556), (-0.5, 0.5, -0.7071), (-0.3928, 0.3928, -0.8315), (-0.2706, 0.2706, -0.9239), (-0.1379, 0.1379, -0.9808), (-0.1084, 0.1622, 0.9808), (-0.2126, 0.3182, 0.9239), (-0.3087, 0.4619, 0.8315), (-0.3928, 0.5879, 0.7071), (-0.4619, 0.6913, 0.5556), (-0.5133, 0.7682, 0.3827), (-0.5449, 0.8155, 0.1951), (-0.4864, 0.7279, 7.542e-08), (-0.5449, 0.8155, -0.1951), (-0.5133, 0.7682, -0.3827), (-0.4619, 0.6913, -0.5556), (-0.3928, 0.5879, -0.7071), (-0.3087, 0.4619, -0.8315), (-0.2126, 0.3182, -0.9239), (-0.1084, 0.1622, -0.9808), (-0.07466, 0.1802, 0.9808), (-0.1464, 0.3536, 0.9239), (-0.2126, 0.5133, 0.8315), (-0.2706, 0.6533, 0.7071), (-0.3182, 0.7682, 0.5556), (-0.3536, 0.8536, 0.3827), (-0.3753, 0.9061, 0.1951), (-0.335, 0.8088, 7.542e-08), (-0.3753, 0.9061, -0.1951), (-0.3536, 0.8536, -0.3827), (-0.3182, 0.7682, -0.5556), (-0.2706, 0.6533, -0.7071), (-0.2126, 0.5133, -0.8315), (-0.1464, 0.3536, -0.9239), (-0.07466, 0.1802, -0.9808), (-0.03806, 0.1913, 0.9808), (-0.07466, 0.3753, 0.9239), (-0.1084, 0.5449, 0.8315), (-0.1379, 0.6935, 0.7071), (-0.1622, 0.8155, 0.5556), (-0.1802, 0.9061, 0.3827), (-0.1913, 0.9619, 0.1951), (-0.1708, 0.8586, 7.542e-08), (-0.1913, 0.9619, -0.1951), (-0.1802, 0.9061, -0.3827), (-0.1622, 0.8155, -0.5556), (-0.1379, 0.6935, -0.7071), (-0.1084, 0.5449, -0.8315), (-0.07466, 0.3753, -0.9239), (-0.03806, 0.1913, -0.9808), (6.357e-08, 0.9239, -0.3827), (2.722e-07, 0.8315, -0.5556), (1.53e-07, 0.7071, -0.7071), (7.847e-08, 0.3827, -0.9239), (1.514e-08, 0.1951, -0.9808)], [], [(0, 296, 10), (205, 481, 24), (8, 7, 17, 18), (1, 0, 10, 11), (477, 8, 18, 19), (2, 1, 11, 12), (478, 477, 19, 20), (3, 2, 12, 13), (479, 478, 20, 21), (4, 3, 13, 14), (9, 479, 21, 22), (5, 4, 14, 15), (480, 9, 22, 23), (6, 5, 15, 16), (481, 480, 23, 24), (7, 6, 16, 17), (24, 23, 38, 39), (17, 16, 31, 32), (10, 296, 25), (205, 24, 39), (18, 17, 32, 33), (11, 10, 25, 26), (19, 18, 33, 34), (12, 11, 26, 27), (20, 19, 34, 35), (13, 12, 27, 28), (21, 20, 35, 36), (14, 13, 28, 29), (22, 21, 36, 37), (15, 14, 29, 30), (23, 22, 37, 38), (16, 15, 30, 31), (28, 27, 42, 43), (36, 35, 50, 51), (29, 28, 43, 44), (37, 36, 51, 52), (30, 29, 44, 45), (38, 37, 52, 53), (31, 30, 45, 46), (39, 38, 53, 54), (32, 31, 46, 47), (25, 296, 40), (205, 39, 54), (33, 32, 47, 48), (26, 25, 40, 41), (34, 33, 48, 49), (27, 26, 41, 42), (35, 34, 49, 50), (47, 46, 61, 62), (40, 296, 55), (205, 54, 69), (48, 47, 62, 63), (41, 40, 55, 56), (49, 48, 63, 64), (42, 41, 56, 57), (50, 49, 64, 65), (43, 42, 57, 58), (51, 50, 65, 66), (44, 43, 58, 59), (52, 51, 66, 67), (45, 44, 59, 60), (53, 52, 67, 68), (46, 45, 60, 61), (54, 53, 68, 69), (66, 65, 80, 81), (59, 58, 73, 74), (67, 66, 81, 82), (60, 59, 74, 75), (68, 67, 82, 83), (61, 60, 75, 76), (69, 68, 83, 84), (62, 61, 76, 77), (55, 296, 70), (205, 69, 84), (63, 62, 77, 78), (56, 55, 70, 71), (64, 63, 78, 79), (57, 56, 71, 72), (65, 64, 79, 80), (58, 57, 72, 73), (70, 296, 85), (205, 84, 99), (78, 77, 92, 93), (71, 70, 85, 86), (79, 78, 93, 94), (72, 71, 86, 87), (80, 79, 94, 95), (73, 72, 87, 88), (81, 80, 95, 96), (74, 73, 88, 89), (82, 81, 96, 97), (75, 74, 89, 90), (83, 82, 97, 98), (76, 75, 90, 91), (84, 83, 98, 99), (77, 76, 91, 92), (89, 88, 103, 104), (97, 96, 111, 112), (90, 89, 104, 105), (98, 97, 112, 113), (91, 90, 105, 106), (99, 98, 113, 114), (92, 91, 106, 107), (85, 296, 100), (205, 99, 114), (93, 92, 107, 108), (86, 85, 100, 101), (94, 93, 108, 109), (87, 86, 101, 102), (95, 94, 109, 110), (88, 87, 102, 103), (96, 95, 110, 111), (108, 107, 122, 123), (101, 100, 115, 116), (109, 108, 123, 124), (102, 101, 116, 117), (110, 109, 124, 125), (103, 102, 117, 118), (111, 110, 125, 126), (104, 103, 118, 119), (112, 111, 126, 127), (105, 104, 119, 120), (113, 112, 127, 128), (106, 105, 120, 121), (114, 113, 128, 129), (107, 106, 121, 122), (100, 296, 115), (205, 114, 129), (127, 126, 141, 142), (120, 119, 134, 135), (128, 127, 142, 143), (121, 120, 135, 136), (129, 128, 143, 144), (122, 121, 136, 137), (115, 296, 130), (205, 129, 144), (123, 122, 137, 138), (116, 115, 130, 131), (124, 123, 138, 139), (117, 116, 131, 132), (125, 124, 139, 140), (118, 117, 132, 133), (126, 125, 140, 141), (119, 118, 133, 134), (139, 138, 153, 154), (132, 131, 146, 147), (140, 139, 154, 155), (133, 132, 147, 148), (141, 140, 155, 156), (134, 133, 148, 149), (142, 141, 156, 157), (135, 134, 149, 150), (143, 142, 157, 158), (136, 135, 150, 151), (144, 143, 158, 159), (137, 136, 151, 152), (130, 296, 145), (205, 144, 159), (138, 137, 152, 153), (131, 130, 145, 146), (158, 157, 172, 173), (151, 150, 165, 166), (159, 158, 173, 174), (152, 151, 166, 167), (145, 296, 160), (205, 159, 174), (153, 152, 167, 168), (146, 145, 160, 161), (154, 153, 168, 169), (147, 146, 161, 162), (155, 154, 169, 170), (148, 147, 162, 163), (156, 155, 170, 171), (149, 148, 163, 164), (157, 156, 171, 172), (150, 149, 164, 165), (162, 161, 176, 177), (170, 169, 184, 185), (163, 162, 177, 178), (171, 170, 185, 186), (164, 163, 178, 179), (172, 171, 186, 187), (165, 164, 179, 180), (173, 172, 187, 188), (166, 165, 180, 181), (174, 173, 188, 189), (167, 166, 181, 182), (160, 296, 175), (205, 174, 189), (168, 167, 182, 183), (161, 160, 175, 176), (169, 168, 183, 184), (181, 180, 195, 196), (189, 188, 203, 204), (182, 181, 196, 197), (175, 296, 190), (205, 189, 204), (183, 182, 197, 198), (176, 175, 190, 191), (184, 183, 198, 199), (177, 176, 191, 192), (185, 184, 199, 200), (178, 177, 192, 193), (186, 185, 200, 201), (179, 178, 193, 194), (187, 186, 201, 202), (180, 179, 194, 195), (188, 187, 202, 203), (200, 199, 215, 216), (193, 192, 208, 209), (201, 200, 216, 217), (194, 193, 209, 210), (202, 201, 217, 218), (195, 194, 210, 211), (203, 202, 218, 219), (196, 195, 211, 212), (204, 203, 219, 220), (197, 196, 212, 213), (190, 296, 206), (205, 204, 220), (198, 197, 213, 214), (191, 190, 206, 207), (199, 198, 214, 215), (192, 191, 207, 208), (220, 219, 234, 235), (213, 212, 227, 228), (206, 296, 221), (205, 220, 235), (214, 213, 228, 229), (207, 206, 221, 222), (215, 214, 229, 230), (208, 207, 222, 223), (216, 215, 230, 231), (209, 208, 223, 224), (217, 216, 231, 232), (210, 209, 224, 225), (218, 217, 232, 233), (211, 210, 225, 226), (219, 218, 233, 234), (212, 211, 226, 227), (224, 223, 238, 239), (232, 231, 246, 247), (225, 224, 239, 240), (233, 232, 247, 248), (226, 225, 240, 241), (234, 233, 248, 249), (227, 226, 241, 242), (235, 234, 249, 250), (228, 227, 242, 243), (221, 296, 236), (205, 235, 250), (229, 228, 243, 244), (222, 221, 236, 237), (230, 229, 244, 245), (223, 222, 237, 238), (231, 230, 245, 246), (243, 242, 257, 258), (236, 296, 251), (205, 250, 265), (244, 243, 258, 259), (237, 236, 251, 252), (245, 244, 259, 260), (238, 237, 252, 253), (246, 245, 260, 261), (239, 238, 253, 254), (247, 246, 261, 262), (240, 239, 254, 255), (248, 247, 262, 263), (241, 240, 255, 256), (249, 248, 263, 264), (242, 241, 256, 257), (250, 249, 264, 265), (262, 261, 276, 277), (255, 254, 269, 270), (263, 262, 277, 278), (256, 255, 270, 271), (264, 263, 278, 279), (257, 256, 271, 272), (265, 264, 279, 280), (258, 257, 272, 273), (251, 296, 266), (205, 265, 280), (259, 258, 273, 274), (252, 251, 266, 267), (260, 259, 274, 275), (253, 252, 267, 268), (261, 260, 275, 276), (254, 253, 268, 269), (205, 280, 295), (274, 273, 288, 289), (267, 266, 281, 282), (275, 274, 289, 290), (268, 267, 282, 283), (276, 275, 290, 291), (269, 268, 283, 284), (277, 276, 291, 292), (270, 269, 284, 285), (278, 277, 292, 293), (271, 270, 285, 286), (279, 278, 293, 294), (272, 271, 286, 287), (280, 279, 294, 295), (273, 272, 287, 288), (266, 296, 281), (293, 292, 308, 309), (286, 285, 301, 302), (294, 293, 309, 310), (287, 286, 302, 303), (295, 294, 310, 311), (288, 287, 303, 304), (281, 296, 297), (205, 295, 311), (289, 288, 304, 305), (282, 281, 297, 298), (290, 289, 305, 306), (283, 282, 298, 299), (291, 290, 306, 307), (284, 283, 299, 300), (292, 291, 307, 308), (285, 284, 300, 301), (298, 297, 312, 313), (306, 305, 320, 321), (299, 298, 313, 314), (307, 306, 321, 322), (300, 299, 314, 315), (308, 307, 322, 323), (301, 300, 315, 316), (309, 308, 323, 324), (302, 301, 316, 317), (310, 309, 324, 325), (303, 302, 317, 318), (311, 310, 325, 326), (304, 303, 318, 319), (297, 296, 312), (205, 311, 326), (305, 304, 319, 320), (317, 316, 331, 332), (325, 324, 339, 340), (318, 317, 332, 333), (326, 325, 340, 341), (319, 318, 333, 334), (312, 296, 327), (205, 326, 341), (320, 319, 334, 335), (313, 312, 327, 328), (321, 320, 335, 336), (314, 313, 328, 329), (322, 321, 336, 337), (315, 314, 329, 330), (323, 322, 337, 338), (316, 315, 330, 331), (324, 323, 338, 339), (336, 335, 350, 351), (329, 328, 343, 344), (337, 336, 351, 352), (330, 329, 344, 345), (338, 337, 352, 353), (331, 330, 345, 346), (339, 338, 353, 354), (332, 331, 346, 347), (340, 339, 354, 355), (333, 332, 347, 348), (341, 340, 355, 356), (334, 333, 348, 349), (327, 296, 342), (205, 341, 356), (335, 334, 349, 350), (328, 327, 342, 343), (355, 354, 369, 370), (348, 347, 362, 363), (356, 355, 370, 371), (349, 348, 363, 364), (342, 296, 357), (205, 356, 371), (350, 349, 364, 365), (343, 342, 357, 358), (351, 350, 365, 366), (344, 343, 358, 359), (352, 351, 366, 367), (345, 344, 359, 360), (353, 352, 367, 368), (346, 345, 360, 361), (354, 353, 368, 369), (347, 346, 361, 362), (359, 358, 373, 374), (367, 366, 381, 382), (360, 359, 374, 375), (368, 367, 382, 383), (361, 360, 375, 376), (369, 368, 383, 384), (362, 361, 376, 377), (370, 369, 384, 385), (363, 362, 377, 378), (371, 370, 385, 386), (364, 363, 378, 379), (357, 296, 372), (205, 371, 386), (365, 364, 379, 380), (358, 357, 372, 373), (366, 365, 380, 381), (378, 377, 392, 393), (386, 385, 400, 401), (379, 378, 393, 394), (372, 296, 387), (205, 386, 401), (380, 379, 394, 395), (373, 372, 387, 388), (381, 380, 395, 396), (374, 373, 388, 389), (382, 381, 396, 397), (375, 374, 389, 390), (383, 382, 397, 398), (376, 375, 390, 391), (384, 383, 398, 399), (377, 376, 391, 392), (385, 384, 399, 400), (397, 396, 411, 412), (390, 389, 404, 405), (398, 397, 412, 413), (391, 390, 405, 406), (399, 398, 413, 414), (392, 391, 406, 407), (400, 399, 414, 415), (393, 392, 407, 408), (401, 400, 415, 416), (394, 393, 408, 409), (387, 296, 402), (205, 401, 416), (395, 394, 409, 410), (388, 387, 402, 403), (396, 395, 410, 411), (389, 388, 403, 404), (416, 415, 430, 431), (409, 408, 423, 424), (402, 296, 417), (205, 416, 431), (410, 409, 424, 425), (403, 402, 417, 418), (411, 410, 425, 426), (404, 403, 418, 419), (412, 411, 426, 427), (405, 404, 419, 420), (413, 412, 427, 428), (406, 405, 420, 421), (414, 413, 428, 429), (407, 406, 421, 422), (415, 414, 429, 430), (408, 407, 422, 423), (428, 427, 442, 443), (421, 420, 435, 436), (429, 428, 443, 444), (422, 421, 436, 437), (430, 429, 444, 445), (423, 422, 437, 438), (431, 430, 445, 446), (424, 423, 438, 439), (417, 296, 432), (205, 431, 446), (425, 424, 439, 440), (418, 417, 432, 433), (426, 425, 440, 441), (419, 418, 433, 434), (427, 426, 441, 442), (420, 419, 434, 435), (432, 296, 447), (205, 446, 461), (440, 439, 454, 455), (433, 432, 447, 448), (441, 440, 455, 456), (434, 433, 448, 449), (442, 441, 456, 457), (435, 434, 449, 450), (443, 442, 457, 458), (436, 435, 450, 451), (444, 443, 458, 459), (437, 436, 451, 452), (445, 444, 459, 460), (438, 437, 452, 453), (446, 445, 460, 461), (439, 438, 453, 454), (451, 450, 465, 466), (459, 458, 473, 474), (452, 451, 466, 467), (460, 459, 474, 475), (453, 452, 467, 468), (461, 460, 475, 476), (454, 453, 468, 469), (447, 296, 462), (205, 461, 476), (455, 454, 469, 470), (448, 447, 462, 463), (456, 455, 470, 471), (449, 448, 463, 464), (457, 456, 471, 472), (450, 449, 464, 465), (458, 457, 472, 473), (470, 469, 7, 8), (463, 462, 0, 1), (471, 470, 8, 477), (464, 463, 1, 2), (472, 471, 477, 478), (465, 464, 2, 3), (473, 472, 478, 479), (466, 465, 3, 4), (474, 473, 479, 9), (467, 466, 4, 5), (475, 474, 9, 480), (468, 467, 5, 6), (476, 475, 480, 481), (469, 468, 6, 7), (462, 296, 0), (205, 476, 481)])
me_sphere.materials.append(None)
me_sphere.use_remesh_preserve_volume = False
me_sphere.use_remesh_preserve_attributes = False
me_sphere.use_mirror_vertex_groups = False
me_sphere.update()

# ---- objects
ob_sun = bpy.data.objects.new('Sun', light_sun_001)
ob_spines = bpy.data.objects.new('spines', me_cube_004)
ob_circle_out = bpy.data.objects.new('circle_out', me_circle_003)
ob_circle_inner = bpy.data.objects.new('circle_inner', me_circle_002)
ob_circle_middle = bpy.data.objects.new('circle_middle', me_circle)
ob_sphere = bpy.data.objects.new('Sphere', me_sphere)

# ---- transforms, parenting, visibility, modifiers, constraints
ob_sun.location = (13.61, 10.38, 12.51)
ob_sun.lineart.crease_threshold = 0.0
ob_spines.location = (0.0, 0.0, 0.0)
ob_spines.lineart.crease_threshold = 0.0
_m = ob_spines.modifiers.new('Mirror', 'MIRROR')
_m.use_axis = (True, True, False)
_m = ob_spines.modifiers.new('Subsurf', 'SUBSURF')
_m.uv_smooth = 'PRESERVE_CORNERS'
_m.quality = 2
_m.show_only_control_edges = False
ob_circle_out.location = (0.0, 0.0, 9.318)
ob_circle_out.rotation_euler = (0.0, 2.356, 0.0)
ob_circle_out.scale = (3.589, 3.589, 3.589)
ob_circle_out.lineart.crease_threshold = 0.0
_m = ob_circle_out.modifiers.new('Subsurf', 'SUBSURF')
_m.uv_smooth = 'PRESERVE_CORNERS'
_m.quality = 2
_m.show_only_control_edges = False
ob_circle_inner.location = (0.0, 0.0, 9.318)
ob_circle_inner.rotation_euler = (0.7854, 1.571, 0.0)
ob_circle_inner.scale = (2.704, 2.704, 2.704)
ob_circle_inner.lineart.crease_threshold = 0.0
_m = ob_circle_inner.modifiers.new('Subsurf', 'SUBSURF')
_m.uv_smooth = 'PRESERVE_CORNERS'
_m.quality = 2
_m.show_only_control_edges = False
ob_circle_middle.location = (0.0, 0.0, 9.318)
ob_circle_middle.rotation_euler = (1.571, 0.7854, 0.0)
ob_circle_middle.scale = (2.704, 2.704, 2.704)
ob_circle_middle.lineart.crease_threshold = 0.0
_m = ob_circle_middle.modifiers.new('Subsurf', 'SUBSURF')
_m.uv_smooth = 'PRESERVE_CORNERS'
_m.quality = 2
_m.show_only_control_edges = False
ob_sphere.location = (0.0, 0.0, 9.327)
ob_sphere.lineart.crease_threshold = 0.0
_m = ob_sphere.modifiers.new('Subsurf', 'SUBSURF')
_m.uv_smooth = 'PRESERVE_CORNERS'
_m.quality = 2
_m.levels = 0
_m.show_only_control_edges = False

# ---- collection membership
col_collection_1.objects.link(ob_sun)
col_collection_1.objects.link(ob_spines)
col_collection_1.objects.link(ob_circle_out)
col_collection_1.objects.link(ob_circle_inner)
col_collection_1.objects.link(ob_circle_middle)
col_collection_1.objects.link(ob_sphere)

# ---- scene / render settings (as saved in the file)
scene.frame_start = 1; scene.frame_end = 250; scene.frame_set(1)
scene.render.engine = 'BLENDER_EEVEE_NEXT'
scene.render.resolution_percentage = 50
scene.render.dither_intensity = 0.0
scene.cycles.use_denoising = False
scene.cycles.samples = 128
scene.cycles.sampling_pattern = 'TABULATED_SOBOL'
scene.cycles.use_adaptive_sampling = False
scene.cycles.use_light_tree = False
scene.cycles.blur_glossy = 0.0
scene.cycles.sample_clamp_indirect = 0.0
scene.view_settings.view_transform = 'Standard'
bpy.context.view_layer.update()

# ---- added for rendering (the .blend has no active camera): camera
cam_auto = bpy.data.cameras.new('AutoCamera')
cam_auto.lens = 50.0
cam_auto.sensor_width = 36.0
cam_auto.clip_end = 1000.0
ob_auto_camera = bpy.data.objects.new('AutoCamera', cam_auto)
scene.collection.objects.link(ob_auto_camera)
ob_auto_camera.location = (21.8106, -26.1727, 24.2081)
ob_auto_camera.rotation_euler = (1.09748, -7.21219e-08, 0.694738)
scene.camera = ob_auto_camera
bpy.context.view_layer.update()
